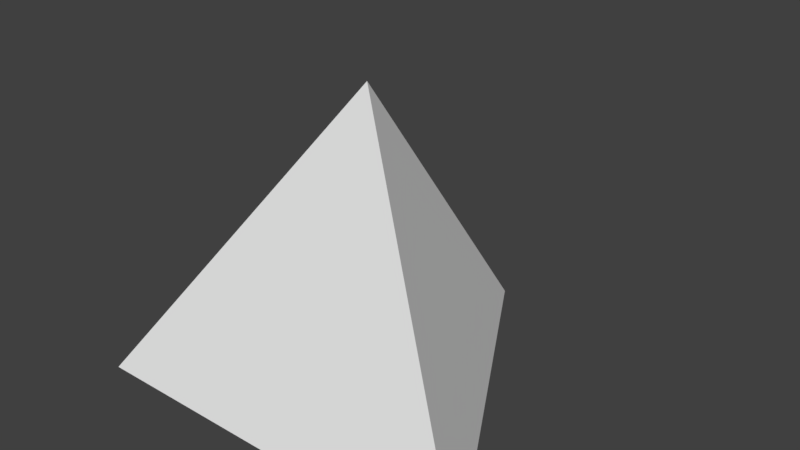 # Source: InteractiveTriangle.blend  (saved by Blender 2.77.0; exported with 4.5.12 LTS)
import bpy
from mathutils import Matrix  # noqa: F401  (used for matrix-valued properties, if any)

bpy.ops.wm.read_factory_settings(use_empty=True)
scene = bpy.context.scene
scene.name = 'Scene'

# ---- collections
col_collection_1 = bpy.data.collections.new('Collection 1'); scene.collection.children.link(col_collection_1)

# ---- materials (node trees are filled in below, after node groups)
mat_material = bpy.data.materials.new('Material')
mat_material.alpha_threshold = 0.0
mat_material.use_transparent_shadow = False
mat_material.roughness = 0.5
mat_material.line_color = (0.0, 0.0, 0.0, 1.0)

# ---- material node trees

# ---- world
world_world = bpy.data.worlds.new('World'); scene.world = world_world
world_world.color = (0.05088, 0.05088, 0.05088)
world_world.use_sun_shadow = False
world_world.sun_shadow_jitter_overblur = 0.0
world_world.cycles.sampling_method = 'MANUAL'

# ---- meshes
me_cube = bpy.data.meshes.new('Cube')
me_cube.from_pydata([(-0.006247, 1.0, -1.0), (1.0, -0.744, -1.0), (-1.0, -0.744, -1.0), (0.01102, -0.09058, 0.4713)], [], [(0, 1, 2), (0, 3, 1), (1, 3, 2), (2, 3, 0)])
me_cube.materials.append(mat_material)
me_cube.use_remesh_preserve_volume = False
me_cube.use_remesh_preserve_attributes = False
me_cube.use_mirror_vertex_groups = False
me_cube.update()

# ---- objects
ob_cube = bpy.data.objects.new('Cube', me_cube)

# ---- transforms, parenting, visibility, modifiers, constraints
ob_cube.location = (0.0, 0.0, 0.8501)
ob_cube.lock_rotations_4d = False
ob_cube.empty_display_type = 'ARROWS'
ob_cube.lineart.crease_threshold = 0.0

# ---- collection membership
col_collection_1.objects.link(ob_cube)

# ---- scene / render settings (as saved in the file)
scene.frame_start = 1; scene.frame_end = 250; scene.frame_set(1)
scene.render.engine = 'BLENDER_EEVEE_NEXT'
scene.render.resolution_percentage = 50
scene.render.dither_intensity = 0.0
scene.cycles.use_denoising = False
scene.cycles.samples = 128
scene.cycles.sampling_pattern = 'TABULATED_SOBOL'
scene.cycles.light_sampling_threshold = 0.0
scene.cycles.use_adaptive_sampling = False
scene.cycles.use_light_tree = False
scene.cycles.blur_glossy = 0.0
scene.cycles.sample_clamp_indirect = 0.0
scene.view_settings.view_transform = 'Standard'
bpy.context.view_layer.update()

# ---- added for rendering (the .blend has no active camera and no usable light): camera, sun
cam_auto = bpy.data.cameras.new('AutoCamera')
cam_auto.lens = 50.0
cam_auto.sensor_width = 36.0
cam_auto.clip_end = 1000.0
ob_auto_camera = bpy.data.objects.new('AutoCamera', cam_auto)
scene.collection.objects.link(ob_auto_camera)
ob_auto_camera.location = (2.80734, -3.24084, 2.83164)
ob_auto_camera.rotation_euler = (1.09748, -7.21219e-08, 0.694738)
scene.camera = ob_auto_camera
light_auto_sun = bpy.data.lights.new('AutoSun', 'SUN')
light_auto_sun.energy = 3.0
light_auto_sun.angle = 0.0523599
ob_auto_sun = bpy.data.objects.new('AutoSun', light_auto_sun)
scene.collection.objects.link(ob_auto_sun)
ob_auto_sun.rotation_euler = (0.872665, 0.174533, 0.523599)
bpy.context.view_layer.update()
